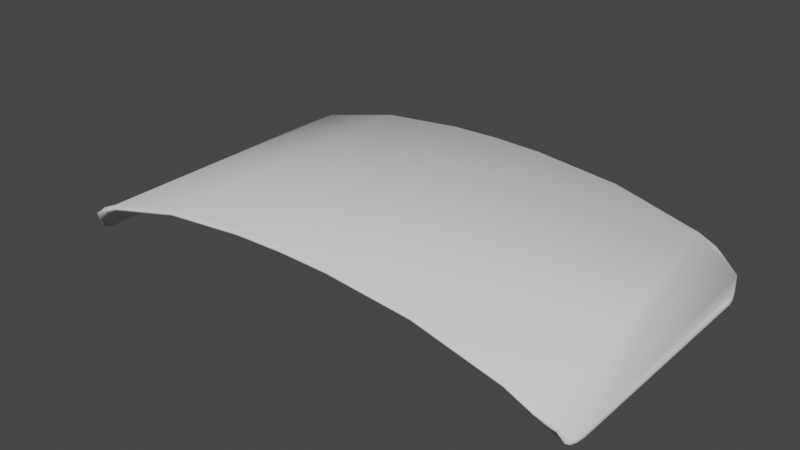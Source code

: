 # Source: Barrier_Blender_.blend  (saved by Blender 3.3.6; exported with 4.5.12 LTS)
import bpy
from mathutils import Matrix  # noqa: F401  (used for matrix-valued properties, if any)

bpy.ops.wm.read_factory_settings(use_empty=True)
scene = bpy.context.scene
scene.name = 'Scene'

# ---- collections
col_collection = bpy.data.collections.new('Collection'); scene.collection.children.link(col_collection)

# ---- world
world_world = bpy.data.worlds.new('World'); scene.world = world_world
world_world.use_nodes = True; world_world.node_tree.nodes.clear()
_N = world_world.node_tree.nodes; _L = world_world.node_tree.links
n0 = _N.new('ShaderNodeOutputWorld'); n0.name = 'World Output'; n0.location = (300, 300)
n1 = _N.new('ShaderNodeBackground'); n1.name = 'Background'; n1.location = (10, 300)
n1.inputs[0].default_value = (0.05088, 0.05088, 0.05088, 1.0)
_L.new(n1.outputs[0], n0.inputs[0])
n0.is_active_output = True
world_world.color = (0.05088, 0.05088, 0.05088)
world_world.use_sun_shadow = False
world_world.sun_shadow_jitter_overblur = 0.0

# ---- meshes
me_plane = bpy.data.meshes.new('Plane')
me_plane.from_pydata([(-1.467, -1.0, 0.2666), (-0.3333, -1.0, 0.4668), (2.98e-08, -1.0, 0.4753), (0.3333, -1.0, 0.4668), (1.467, -1.0, 0.2666), (1.467, 1.0, 0.2666), (0.3333, 1.0, 0.4668), (-2.98e-08, 1.0, 0.4753), (-0.3333, 1.0, 0.4668), (-1.467, 1.0, 0.2666), (-1.581, -1.0, 0.2143), (-1.8, -0.7813, 0.0), (-1.638, -0.9925, 0.1811), (-1.691, -0.9707, 0.1418), (-1.736, -0.9359, 0.09327), (-1.771, -0.8906, 0.0), (-1.793, -0.8379, 0.0), (1.8, -0.7813, 0.0), (1.581, -1.0, 0.2143), (1.793, -0.8379, 0.0), (1.771, -0.8906, 0.0), (1.736, -0.9359, 0.09327), (1.691, -0.9707, 0.1418), (1.638, -0.9925, 0.1811), (-1.581, 1.0, 0.2143), (-1.8, 0.7813, 0.0), (-1.638, 0.9925, 0.1811), (-1.691, 0.9707, 0.1418), (-1.736, 0.9359, 0.09327), (-1.771, 0.8906, 0.0), (-1.793, 0.8379, 0.0), (1.581, 1.0, 0.2143), (1.8, 0.7813, 0.0), (1.638, 0.9925, 0.1811), (1.691, 0.9707, 0.1418), (1.736, 0.9359, 0.09327), (1.771, 0.8906, 0.0), (1.793, 0.8379, 0.0), (-0.9, -1.0, 0.4094), (-0.9, 1.0, 0.4094), (0.9, -1.0, 0.4094), (0.9, 1.0, 0.4094)], [], [(4, 18, 23, 22, 21, 20, 19, 17, 32, 37, 36, 35, 34, 33, 31, 5), (38, 1, 8, 39), (1, 2, 7, 8), (2, 3, 6, 7), (40, 4, 5, 41), (11, 16, 15, 14, 13, 12, 10, 0, 9, 24, 26, 27, 28, 29, 30, 25), (0, 38, 39, 9), (3, 40, 41, 6)])
me_plane.polygons.foreach_set('use_smooth', [True] * 8)
_uv = me_plane.uv_layers.new(name='UVMap')
_uv.uv.foreach_set('vector', [0.9074, 0.0, 0.9392, 0.0, 0.955, 0.003727, 0.9696, 0.01465, 0.9822, 0.03203, 0.9919, 0.05468, 0.9979, 0.08106, 1.0, 0.1094, 1.0, 0.8906, 0.9979, 0.9189, 0.9919, 0.9453, 0.9822, 0.968, 0.9696, 0.9853, 0.955, 0.9963, 0.9392, 1.0, 0.9074, 1.0, 0.25, 0.0, 0.4074, 0.0, 0.4074, 1.0, 0.25, 1.0, 0.4074, 0.0, 0.5, 0.0, 0.5, 1.0, 0.4074, 1.0, 0.5, 0.0, 0.5926, 0.0, 0.5926, 1.0, 0.5, 1.0, 0.75, 0.0, 0.9074, 0.0, 0.9074, 1.0, 0.75, 1.0, 0.0, 0.1094, 0.00207, 0.08106, 0.00814, 0.05468, 0.0178, 0.03203, 0.03038, 0.01465, 0.04503, 0.003727, 0.06076, 0.0, 0.09259, 0.0, 0.09259, 1.0, 0.06076, 1.0, 0.04503, 0.9963, 0.03038, 0.9853, 0.0178, 0.968, 0.00814, 0.9453, 0.00207, 0.9189, 0.0, 0.8906, 0.09259, 0.0, 0.25, 0.0, 0.25, 1.0, 0.09259, 1.0, 0.5926, 0.0, 0.75, 0.0, 0.75, 1.0, 0.5926, 1.0])
me_plane.update()

# ---- objects
ob_bariertut = bpy.data.objects.new('BarierTut', me_plane)

# ---- transforms, parenting, visibility, modifiers, constraints
ob_bariertut.location = (0.0, 0.0, 0.0)
_m = ob_bariertut.modifiers.new('Solidify', 'SOLIDIFY')
_m.thickness = 0.04
_m = ob_bariertut.modifiers.new('Bevel', 'BEVEL')

# ---- collection membership
col_collection.objects.link(ob_bariertut)

# ---- scene / render settings (as saved in the file)
scene.frame_start = 1; scene.frame_end = 250; scene.frame_set(60)
scene.render.engine = 'BLENDER_EEVEE_NEXT'
scene.cycles.sampling_pattern = 'TABULATED_SOBOL'
scene.cycles.use_light_tree = False
scene.view_settings.view_transform = 'Filmic'
bpy.context.view_layer.update()

# ---- added for rendering (the .blend has no active camera and no usable light): camera, sun
cam_auto = bpy.data.cameras.new('AutoCamera')
cam_auto.lens = 50.0
cam_auto.sensor_width = 36.0
cam_auto.clip_end = 1000.0
ob_auto_camera = bpy.data.objects.new('AutoCamera', cam_auto)
scene.collection.objects.link(ob_auto_camera)
ob_auto_camera.location = (3.82126, -4.58551, 3.27896)
ob_auto_camera.rotation_euler = (1.09748, -7.21219e-08, 0.694738)
scene.camera = ob_auto_camera
light_auto_sun = bpy.data.lights.new('AutoSun', 'SUN')
light_auto_sun.energy = 3.0
light_auto_sun.angle = 0.0523599
ob_auto_sun = bpy.data.objects.new('AutoSun', light_auto_sun)
scene.collection.objects.link(ob_auto_sun)
ob_auto_sun.rotation_euler = (0.872665, 0.174533, 0.523599)
bpy.context.view_layer.update()

